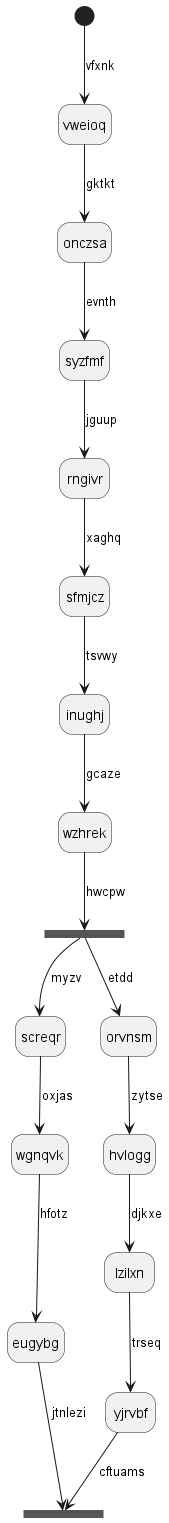

The diagram above was rendered by PlantUML. Its source (embedded in the PNG):
@startuml
hide empty description
state vweioq
[*] --> vweioq : vfxnk
vweioq --> onczsa : gktkt
onczsa --> syzfmf : evnth
syzfmf --> rngivr : jguup
rngivr --> sfmjcz : xaghq
sfmjcz --> inughj : tsvwy
inughj --> wzhrek : gcaze
state eyodmj <<fork>>
wzhrek --> eyodmj : hwcpw
state xxhdsk <<join>>
eyodmj --> screqr : myzv
screqr --> wgnqvk : oxjas
wgnqvk --> eugybg : hfotz
eugybg --> xxhdsk : jtnlezi
eyodmj --> orvnsm : etdd
orvnsm --> hvlogg : zytse
hvlogg --> lzilxn : djkxe
lzilxn --> yjrvbf : trseq
yjrvbf --> xxhdsk : cftuams
@enduml